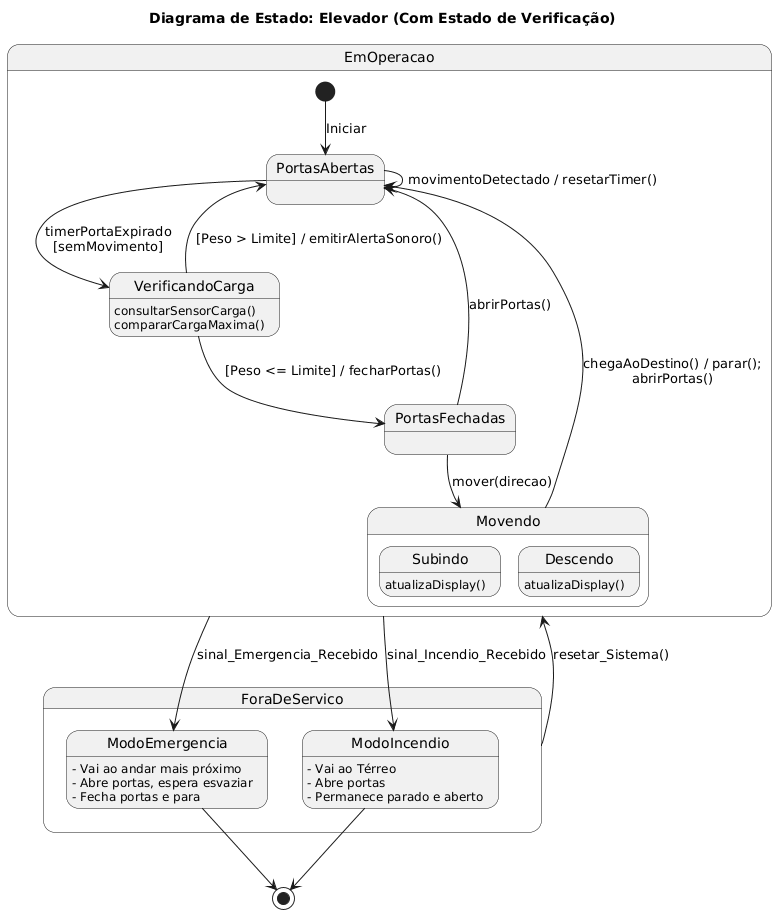

The diagram above was rendered by PlantUML. Its source (embedded in the PNG):
@startuml
title "Diagrama de Estado: Elevador (Com Estado de Verificação)"

state EmOperacao {
    ' Ponto de entrada do diagrama
    [*] --> PortasAbertas : Iniciar

    state PortasAbertas
    state PortasFechadas
    
    ' --- MUDANÇA AQUI: Agora é um ESTADO, não uma escolha ---
    state VerificandoCarga {
        ' Ações internas do estado (opcional, mas bom para documentar)
        VerificandoCarga : consultarSensorCarga()
        VerificandoCarga :  compararCargaMaxima()
    }

    PortasFechadas --> PortasAbertas : abrirPortas()
    
    ' O timer leva para o ESTADO de verificação
    PortasAbertas --> VerificandoCarga : timerPortaExpirado\n[semMovimento]
    
    ' Loop se houver movimento (reseta o timer e mantem porta aberta)
    PortasAbertas -> PortasAbertas : movimentoDetectado / resetarTimer()

    ' --- SAÍDAS DO ESTADO DE VERIFICAÇÃO ---
    ' 1. Se peso OK -> Fecha a porta
    VerificandoCarga --> PortasFechadas : [Peso <= Limite] / fecharPortas()
    
    ' 2. Se peso Excedido -> Volta para Porta Aberta e avisa (UC03 - FS04)
    VerificandoCarga --> PortasAbertas : [Peso > Limite] / emitirAlertaSonoro()
    ' ---------------------------------------

    state Movendo {
        state Subindo
        state Descendo
        
        Subindo : atualizaDisplay()
        Descendo : atualizaDisplay()
    }

    ' Apenas se move se as portas estiverem fechadas
    PortasFechadas --> Movendo : mover(direcao)
    
    ' Ao chegar, para e abre as portas
    Movendo --> PortasAbertas : chegaAoDestino() / parar();\nabrirPortas()
}

state ForaDeServico {
    state ModoEmergencia {
        ModoEmergencia : - Vai ao andar mais próximo
        ModoEmergencia : - Abre portas, espera esvaziar
        ModoEmergencia : - Fecha portas e para
    }
    state ModoIncendio {
        ModoIncendio : - Vai ao Térreo
        ModoIncendio : - Abre portas
        ModoIncendio : - Permanece parado e aberto
    }
}

' Transições entre os estados principais (UC12 e UC13)
EmOperacao --> ModoIncendio : sinal_Incendio_Recebido
EmOperacao --> ModoEmergencia : sinal_Emergencia_Recebido
ForaDeServico --> EmOperacao : resetar_Sistema()

ForaDeServico.ModoEmergencia --> [*]
ForaDeServico.ModoIncendio --> [*]
@enduml